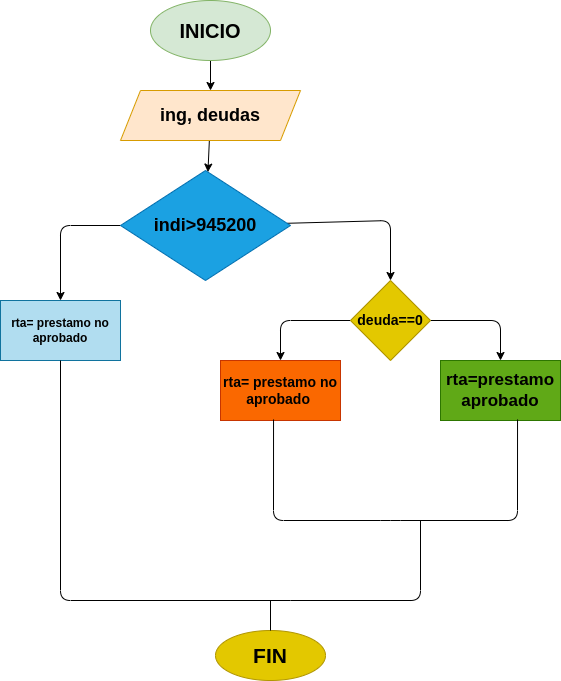

The diagram above was exported from draw.io. Its source (the exported page's mxGraphModel, read from the mxfile embedded in the PNG):
<mxGraphModel dx="662" dy="411" grid="1" gridSize="10" guides="1" tooltips="1" connect="1" arrows="1" fold="1" page="1" pageScale="1" pageWidth="1654" pageHeight="2336" math="0" shadow="0">
  <root>
    <mxCell id="0" />
    <mxCell id="1" parent="0" />
    <mxCell id="4" value="" style="edgeStyle=none;html=1;fontSize=20;" parent="1" source="2" target="3" edge="1">
      <mxGeometry relative="1" as="geometry" />
    </mxCell>
    <mxCell id="2" value="&lt;b&gt;&lt;font color=&quot;#000000&quot; style=&quot;font-size: 20px;&quot;&gt;INICIO&lt;/font&gt;&lt;/b&gt;" style="ellipse;whiteSpace=wrap;html=1;fillColor=#d5e8d4;strokeColor=#82b366;" parent="1" vertex="1">
      <mxGeometry x="200" y="40" width="120" height="60" as="geometry" />
    </mxCell>
    <mxCell id="6" value="" style="edgeStyle=none;html=1;fontSize=18;" parent="1" source="3" target="5" edge="1">
      <mxGeometry relative="1" as="geometry" />
    </mxCell>
    <mxCell id="3" value="&lt;font color=&quot;#000000&quot; style=&quot;font-size: 18px;&quot;&gt;&lt;b&gt;ing, deudas&lt;/b&gt;&lt;/font&gt;" style="shape=parallelogram;perimeter=parallelogramPerimeter;whiteSpace=wrap;html=1;fixedSize=1;fillColor=#ffe6cc;strokeColor=#d79b00;" parent="1" vertex="1">
      <mxGeometry x="170" y="130" width="180" height="50" as="geometry" />
    </mxCell>
    <mxCell id="8" value="" style="edgeStyle=none;html=1;fontSize=18;" parent="1" source="5" target="7" edge="1">
      <mxGeometry relative="1" as="geometry">
        <Array as="points">
          <mxPoint x="440" y="260" />
        </Array>
      </mxGeometry>
    </mxCell>
    <mxCell id="20" value="" style="edgeStyle=none;html=1;fontSize=18;" parent="1" source="5" target="19" edge="1">
      <mxGeometry relative="1" as="geometry">
        <Array as="points">
          <mxPoint x="110" y="265" />
        </Array>
      </mxGeometry>
    </mxCell>
    <mxCell id="5" value="&lt;b&gt;&lt;font color=&quot;#000000&quot; style=&quot;font-size: 18px;&quot;&gt;indi&amp;gt;945200&lt;/font&gt;&lt;/b&gt;" style="rhombus;whiteSpace=wrap;html=1;fillColor=#1ba1e2;fontColor=#ffffff;strokeColor=#006EAF;" parent="1" vertex="1">
      <mxGeometry x="170" y="210" width="170" height="110" as="geometry" />
    </mxCell>
    <mxCell id="10" value="" style="edgeStyle=none;html=1;fontSize=18;" parent="1" source="7" target="9" edge="1">
      <mxGeometry relative="1" as="geometry">
        <Array as="points">
          <mxPoint x="330" y="360" />
        </Array>
      </mxGeometry>
    </mxCell>
    <mxCell id="12" value="" style="edgeStyle=none;html=1;fontSize=18;" parent="1" source="7" target="11" edge="1">
      <mxGeometry relative="1" as="geometry">
        <Array as="points">
          <mxPoint x="550" y="360" />
        </Array>
      </mxGeometry>
    </mxCell>
    <mxCell id="7" value="&lt;b&gt;&lt;font style=&quot;font-size: 14px;&quot;&gt;deuda==0&lt;/font&gt;&lt;/b&gt;" style="rhombus;whiteSpace=wrap;html=1;fillColor=#e3c800;fontColor=#000000;strokeColor=#B09500;" parent="1" vertex="1">
      <mxGeometry x="400" y="320" width="80" height="80" as="geometry" />
    </mxCell>
    <mxCell id="9" value="&lt;b&gt;&lt;font style=&quot;font-size: 14px;&quot;&gt;rta= prestamo no aprobado&amp;nbsp;&lt;/font&gt;&lt;/b&gt;" style="whiteSpace=wrap;html=1;fillColor=#fa6800;fontColor=#000000;strokeColor=#C73500;" parent="1" vertex="1">
      <mxGeometry x="270" y="400" width="120" height="60" as="geometry" />
    </mxCell>
    <mxCell id="11" value="&lt;b&gt;&lt;font color=&quot;#000000&quot; style=&quot;font-size: 17px;&quot;&gt;rta=prestamo aprobado&lt;/font&gt;&lt;/b&gt;" style="whiteSpace=wrap;html=1;fillColor=#60a917;fontColor=#ffffff;strokeColor=#2D7600;" parent="1" vertex="1">
      <mxGeometry x="490" y="400" width="120" height="60" as="geometry" />
    </mxCell>
    <mxCell id="13" value="" style="endArrow=none;html=1;fontSize=18;exitX=0.442;exitY=0.983;exitDx=0;exitDy=0;exitPerimeter=0;entryX=0.642;entryY=0.983;entryDx=0;entryDy=0;entryPerimeter=0;" parent="1" source="9" target="11" edge="1">
      <mxGeometry width="50" height="50" relative="1" as="geometry">
        <mxPoint x="450" y="520" as="sourcePoint" />
        <mxPoint x="500" y="470" as="targetPoint" />
        <Array as="points">
          <mxPoint x="323" y="560" />
          <mxPoint x="440" y="560" />
          <mxPoint x="567" y="560" />
        </Array>
      </mxGeometry>
    </mxCell>
    <mxCell id="19" value="&lt;b&gt;&lt;font color=&quot;#000000&quot;&gt;rta= prestamo no aprobado&lt;/font&gt;&lt;/b&gt;" style="whiteSpace=wrap;html=1;fillColor=#b1ddf0;strokeColor=#10739e;" parent="1" vertex="1">
      <mxGeometry x="50" y="340" width="120" height="60" as="geometry" />
    </mxCell>
    <mxCell id="21" value="" style="endArrow=none;html=1;fontSize=18;entryX=0.5;entryY=1;entryDx=0;entryDy=0;" parent="1" target="19" edge="1">
      <mxGeometry width="50" height="50" relative="1" as="geometry">
        <mxPoint x="340" y="640" as="sourcePoint" />
        <mxPoint x="170" y="480" as="targetPoint" />
        <Array as="points">
          <mxPoint x="110" y="640" />
        </Array>
      </mxGeometry>
    </mxCell>
    <mxCell id="22" value="" style="endArrow=none;html=1;fontSize=18;" parent="1" edge="1">
      <mxGeometry width="50" height="50" relative="1" as="geometry">
        <mxPoint x="340" y="640" as="sourcePoint" />
        <mxPoint x="470" y="560" as="targetPoint" />
        <Array as="points">
          <mxPoint x="470" y="640" />
        </Array>
      </mxGeometry>
    </mxCell>
    <mxCell id="23" value="&lt;b&gt;&lt;font style=&quot;font-size: 21px;&quot;&gt;FIN&lt;/font&gt;&lt;/b&gt;" style="ellipse;whiteSpace=wrap;html=1;fontSize=18;fillColor=#e3c800;fontColor=#000000;strokeColor=#B09500;" parent="1" vertex="1">
      <mxGeometry x="265" y="670" width="110" height="50" as="geometry" />
    </mxCell>
    <mxCell id="25" value="" style="endArrow=none;html=1;fontSize=18;entryX=0.5;entryY=0;entryDx=0;entryDy=0;" parent="1" target="23" edge="1">
      <mxGeometry width="50" height="50" relative="1" as="geometry">
        <mxPoint x="320" y="640" as="sourcePoint" />
        <mxPoint x="340" y="510" as="targetPoint" />
      </mxGeometry>
    </mxCell>
  </root>
</mxGraphModel>